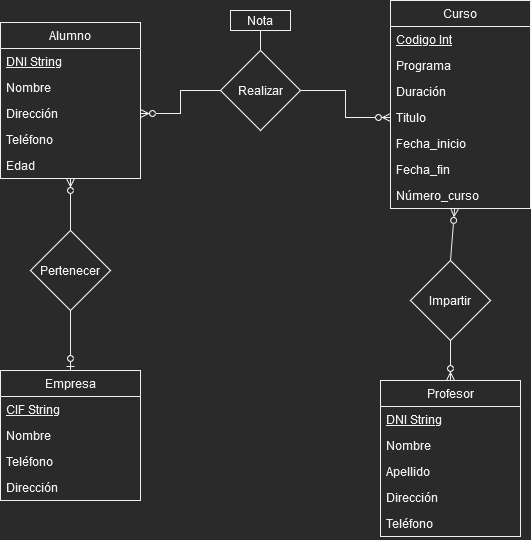

The diagram above was exported from draw.io. Its source (the exported page's mxGraphModel, read from the mxfile embedded in the PNG):
<mxGraphModel dx="1550" dy="536" grid="1" gridSize="10" guides="1" tooltips="1" connect="1" arrows="1" fold="1" page="1" pageScale="1" pageWidth="850" pageHeight="1100" math="0" shadow="0">
  <root>
    <mxCell id="0" />
    <mxCell id="1" parent="0" />
    <mxCell id="hkcbfN8NwVHhz_Ca8YO_-5" value="Alumno" style="swimlane;fontStyle=0;childLayout=stackLayout;horizontal=1;startSize=26;fillColor=none;horizontalStack=0;resizeParent=1;resizeParentMax=0;resizeLast=0;collapsible=1;marginBottom=0;" parent="1" vertex="1">
      <mxGeometry x="80" y="182" width="140" height="156" as="geometry" />
    </mxCell>
    <mxCell id="hkcbfN8NwVHhz_Ca8YO_-6" value="DNI String" style="text;strokeColor=none;fillColor=none;align=left;verticalAlign=top;spacingLeft=4;spacingRight=4;overflow=hidden;rotatable=0;points=[[0,0.5],[1,0.5]];portConstraint=eastwest;fontStyle=4" parent="hkcbfN8NwVHhz_Ca8YO_-5" vertex="1">
      <mxGeometry y="26" width="140" height="26" as="geometry" />
    </mxCell>
    <mxCell id="hkcbfN8NwVHhz_Ca8YO_-7" value="Nombre" style="text;strokeColor=none;fillColor=none;align=left;verticalAlign=top;spacingLeft=4;spacingRight=4;overflow=hidden;rotatable=0;points=[[0,0.5],[1,0.5]];portConstraint=eastwest;" parent="hkcbfN8NwVHhz_Ca8YO_-5" vertex="1">
      <mxGeometry y="52" width="140" height="26" as="geometry" />
    </mxCell>
    <mxCell id="hkcbfN8NwVHhz_Ca8YO_-8" value="Dirección" style="text;strokeColor=none;fillColor=none;align=left;verticalAlign=top;spacingLeft=4;spacingRight=4;overflow=hidden;rotatable=0;points=[[0,0.5],[1,0.5]];portConstraint=eastwest;" parent="hkcbfN8NwVHhz_Ca8YO_-5" vertex="1">
      <mxGeometry y="78" width="140" height="26" as="geometry" />
    </mxCell>
    <mxCell id="hkcbfN8NwVHhz_Ca8YO_-9" value="Teléfono    " style="text;strokeColor=none;fillColor=none;align=left;verticalAlign=top;spacingLeft=4;spacingRight=4;overflow=hidden;rotatable=0;points=[[0,0.5],[1,0.5]];portConstraint=eastwest;" parent="hkcbfN8NwVHhz_Ca8YO_-5" vertex="1">
      <mxGeometry y="104" width="140" height="26" as="geometry" />
    </mxCell>
    <mxCell id="hkcbfN8NwVHhz_Ca8YO_-10" value="Edad" style="text;strokeColor=none;fillColor=none;align=left;verticalAlign=top;spacingLeft=4;spacingRight=4;overflow=hidden;rotatable=0;points=[[0,0.5],[1,0.5]];portConstraint=eastwest;" parent="hkcbfN8NwVHhz_Ca8YO_-5" vertex="1">
      <mxGeometry y="130" width="140" height="26" as="geometry" />
    </mxCell>
    <mxCell id="hkcbfN8NwVHhz_Ca8YO_-15" value="Empresa" style="swimlane;fontStyle=0;childLayout=stackLayout;horizontal=1;startSize=26;fillColor=none;horizontalStack=0;resizeParent=1;resizeParentMax=0;resizeLast=0;collapsible=1;marginBottom=0;" parent="1" vertex="1">
      <mxGeometry x="80" y="530" width="140" height="130" as="geometry" />
    </mxCell>
    <mxCell id="hkcbfN8NwVHhz_Ca8YO_-16" value="CIF String" style="text;strokeColor=none;fillColor=none;align=left;verticalAlign=top;spacingLeft=4;spacingRight=4;overflow=hidden;rotatable=0;points=[[0,0.5],[1,0.5]];portConstraint=eastwest;fontStyle=4" parent="hkcbfN8NwVHhz_Ca8YO_-15" vertex="1">
      <mxGeometry y="26" width="140" height="26" as="geometry" />
    </mxCell>
    <mxCell id="hkcbfN8NwVHhz_Ca8YO_-17" value="Nombre" style="text;strokeColor=none;fillColor=none;align=left;verticalAlign=top;spacingLeft=4;spacingRight=4;overflow=hidden;rotatable=0;points=[[0,0.5],[1,0.5]];portConstraint=eastwest;" parent="hkcbfN8NwVHhz_Ca8YO_-15" vertex="1">
      <mxGeometry y="52" width="140" height="26" as="geometry" />
    </mxCell>
    <mxCell id="hkcbfN8NwVHhz_Ca8YO_-18" value="Teléfono" style="text;strokeColor=none;fillColor=none;align=left;verticalAlign=top;spacingLeft=4;spacingRight=4;overflow=hidden;rotatable=0;points=[[0,0.5],[1,0.5]];portConstraint=eastwest;" parent="hkcbfN8NwVHhz_Ca8YO_-15" vertex="1">
      <mxGeometry y="78" width="140" height="26" as="geometry" />
    </mxCell>
    <mxCell id="hkcbfN8NwVHhz_Ca8YO_-19" value="Dirección" style="text;strokeColor=none;fillColor=none;align=left;verticalAlign=top;spacingLeft=4;spacingRight=4;overflow=hidden;rotatable=0;points=[[0,0.5],[1,0.5]];portConstraint=eastwest;" parent="hkcbfN8NwVHhz_Ca8YO_-15" vertex="1">
      <mxGeometry y="104" width="140" height="26" as="geometry" />
    </mxCell>
    <mxCell id="hkcbfN8NwVHhz_Ca8YO_-21" value="Curso" style="swimlane;fontStyle=0;childLayout=stackLayout;horizontal=1;startSize=26;fillColor=none;horizontalStack=0;resizeParent=1;resizeParentMax=0;resizeLast=0;collapsible=1;marginBottom=0;" parent="1" vertex="1">
      <mxGeometry x="470" y="160" width="140" height="208" as="geometry" />
    </mxCell>
    <mxCell id="hkcbfN8NwVHhz_Ca8YO_-22" value="Codigo Int" style="text;strokeColor=none;fillColor=none;align=left;verticalAlign=top;spacingLeft=4;spacingRight=4;overflow=hidden;rotatable=0;points=[[0,0.5],[1,0.5]];portConstraint=eastwest;fontStyle=4" parent="hkcbfN8NwVHhz_Ca8YO_-21" vertex="1">
      <mxGeometry y="26" width="140" height="26" as="geometry" />
    </mxCell>
    <mxCell id="hkcbfN8NwVHhz_Ca8YO_-23" value="Programa" style="text;strokeColor=none;fillColor=none;align=left;verticalAlign=top;spacingLeft=4;spacingRight=4;overflow=hidden;rotatable=0;points=[[0,0.5],[1,0.5]];portConstraint=eastwest;" parent="hkcbfN8NwVHhz_Ca8YO_-21" vertex="1">
      <mxGeometry y="52" width="140" height="26" as="geometry" />
    </mxCell>
    <mxCell id="hkcbfN8NwVHhz_Ca8YO_-24" value="Duración" style="text;strokeColor=none;fillColor=none;align=left;verticalAlign=top;spacingLeft=4;spacingRight=4;overflow=hidden;rotatable=0;points=[[0,0.5],[1,0.5]];portConstraint=eastwest;" parent="hkcbfN8NwVHhz_Ca8YO_-21" vertex="1">
      <mxGeometry y="78" width="140" height="26" as="geometry" />
    </mxCell>
    <mxCell id="hkcbfN8NwVHhz_Ca8YO_-25" value="Titulo" style="text;strokeColor=none;fillColor=none;align=left;verticalAlign=top;spacingLeft=4;spacingRight=4;overflow=hidden;rotatable=0;points=[[0,0.5],[1,0.5]];portConstraint=eastwest;" parent="hkcbfN8NwVHhz_Ca8YO_-21" vertex="1">
      <mxGeometry y="104" width="140" height="26" as="geometry" />
    </mxCell>
    <mxCell id="hkcbfN8NwVHhz_Ca8YO_-26" value="Fecha_inicio" style="text;strokeColor=none;fillColor=none;align=left;verticalAlign=top;spacingLeft=4;spacingRight=4;overflow=hidden;rotatable=0;points=[[0,0.5],[1,0.5]];portConstraint=eastwest;" parent="hkcbfN8NwVHhz_Ca8YO_-21" vertex="1">
      <mxGeometry y="130" width="140" height="26" as="geometry" />
    </mxCell>
    <mxCell id="hkcbfN8NwVHhz_Ca8YO_-27" value="Fecha_fin" style="text;strokeColor=none;fillColor=none;align=left;verticalAlign=top;spacingLeft=4;spacingRight=4;overflow=hidden;rotatable=0;points=[[0,0.5],[1,0.5]];portConstraint=eastwest;" parent="hkcbfN8NwVHhz_Ca8YO_-21" vertex="1">
      <mxGeometry y="156" width="140" height="26" as="geometry" />
    </mxCell>
    <mxCell id="hkcbfN8NwVHhz_Ca8YO_-28" value="Número_curso" style="text;strokeColor=none;fillColor=none;align=left;verticalAlign=top;spacingLeft=4;spacingRight=4;overflow=hidden;rotatable=0;points=[[0,0.5],[1,0.5]];portConstraint=eastwest;" parent="hkcbfN8NwVHhz_Ca8YO_-21" vertex="1">
      <mxGeometry y="182" width="140" height="26" as="geometry" />
    </mxCell>
    <mxCell id="hkcbfN8NwVHhz_Ca8YO_-29" value="Profesor" style="swimlane;fontStyle=0;childLayout=stackLayout;horizontal=1;startSize=26;fillColor=none;horizontalStack=0;resizeParent=1;resizeParentMax=0;resizeLast=0;collapsible=1;marginBottom=0;" parent="1" vertex="1">
      <mxGeometry x="460" y="540" width="140" height="156" as="geometry" />
    </mxCell>
    <mxCell id="hkcbfN8NwVHhz_Ca8YO_-30" value="DNI String" style="text;strokeColor=none;fillColor=none;align=left;verticalAlign=top;spacingLeft=4;spacingRight=4;overflow=hidden;rotatable=0;points=[[0,0.5],[1,0.5]];portConstraint=eastwest;fontStyle=4" parent="hkcbfN8NwVHhz_Ca8YO_-29" vertex="1">
      <mxGeometry y="26" width="140" height="26" as="geometry" />
    </mxCell>
    <mxCell id="hkcbfN8NwVHhz_Ca8YO_-31" value="Nombre" style="text;strokeColor=none;fillColor=none;align=left;verticalAlign=top;spacingLeft=4;spacingRight=4;overflow=hidden;rotatable=0;points=[[0,0.5],[1,0.5]];portConstraint=eastwest;" parent="hkcbfN8NwVHhz_Ca8YO_-29" vertex="1">
      <mxGeometry y="52" width="140" height="26" as="geometry" />
    </mxCell>
    <mxCell id="hkcbfN8NwVHhz_Ca8YO_-32" value="Apellido" style="text;strokeColor=none;fillColor=none;align=left;verticalAlign=top;spacingLeft=4;spacingRight=4;overflow=hidden;rotatable=0;points=[[0,0.5],[1,0.5]];portConstraint=eastwest;" parent="hkcbfN8NwVHhz_Ca8YO_-29" vertex="1">
      <mxGeometry y="78" width="140" height="26" as="geometry" />
    </mxCell>
    <mxCell id="hkcbfN8NwVHhz_Ca8YO_-33" value="Dirección" style="text;strokeColor=none;fillColor=none;align=left;verticalAlign=top;spacingLeft=4;spacingRight=4;overflow=hidden;rotatable=0;points=[[0,0.5],[1,0.5]];portConstraint=eastwest;" parent="hkcbfN8NwVHhz_Ca8YO_-29" vertex="1">
      <mxGeometry y="104" width="140" height="26" as="geometry" />
    </mxCell>
    <mxCell id="hkcbfN8NwVHhz_Ca8YO_-34" value="Teléfono" style="text;strokeColor=none;fillColor=none;align=left;verticalAlign=top;spacingLeft=4;spacingRight=4;overflow=hidden;rotatable=0;points=[[0,0.5],[1,0.5]];portConstraint=eastwest;" parent="hkcbfN8NwVHhz_Ca8YO_-29" vertex="1">
      <mxGeometry y="130" width="140" height="26" as="geometry" />
    </mxCell>
    <mxCell id="hkcbfN8NwVHhz_Ca8YO_-52" style="edgeStyle=orthogonalEdgeStyle;rounded=0;orthogonalLoop=1;jettySize=auto;html=1;exitX=0;exitY=0.5;exitDx=0;exitDy=0;entryX=1;entryY=0.5;entryDx=0;entryDy=0;endArrow=ERzeroToMany;endFill=0;" parent="1" source="hkcbfN8NwVHhz_Ca8YO_-43" target="hkcbfN8NwVHhz_Ca8YO_-8" edge="1">
      <mxGeometry relative="1" as="geometry" />
    </mxCell>
    <mxCell id="hkcbfN8NwVHhz_Ca8YO_-53" style="edgeStyle=orthogonalEdgeStyle;rounded=0;orthogonalLoop=1;jettySize=auto;html=1;exitX=1;exitY=0.5;exitDx=0;exitDy=0;entryX=0;entryY=0.5;entryDx=0;entryDy=0;endArrow=ERzeroToMany;endFill=0;" parent="1" source="hkcbfN8NwVHhz_Ca8YO_-43" target="hkcbfN8NwVHhz_Ca8YO_-25" edge="1">
      <mxGeometry relative="1" as="geometry" />
    </mxCell>
    <mxCell id="hkcbfN8NwVHhz_Ca8YO_-43" value="Realizar" style="rhombus;whiteSpace=wrap;html=1;" parent="1" vertex="1">
      <mxGeometry x="300" y="210" width="80" height="80" as="geometry" />
    </mxCell>
    <mxCell id="hkcbfN8NwVHhz_Ca8YO_-51" value="Nota" style="rounded=0;whiteSpace=wrap;html=1;" parent="1" vertex="1">
      <mxGeometry x="310" y="170" width="60" height="20" as="geometry" />
    </mxCell>
    <mxCell id="hkcbfN8NwVHhz_Ca8YO_-54" value="" style="endArrow=none;html=1;rounded=0;entryX=0.5;entryY=1;entryDx=0;entryDy=0;exitX=0.5;exitY=0;exitDx=0;exitDy=0;" parent="1" source="hkcbfN8NwVHhz_Ca8YO_-43" target="hkcbfN8NwVHhz_Ca8YO_-51" edge="1">
      <mxGeometry width="50" height="50" relative="1" as="geometry">
        <mxPoint x="230" y="480" as="sourcePoint" />
        <mxPoint x="280" y="430" as="targetPoint" />
      </mxGeometry>
    </mxCell>
    <mxCell id="hkcbfN8NwVHhz_Ca8YO_-57" style="rounded=0;orthogonalLoop=1;jettySize=auto;html=1;exitX=0.5;exitY=0;exitDx=0;exitDy=0;entryX=0.458;entryY=0.998;entryDx=0;entryDy=0;entryPerimeter=0;endArrow=ERzeroToMany;endFill=0;" parent="1" source="hkcbfN8NwVHhz_Ca8YO_-55" target="hkcbfN8NwVHhz_Ca8YO_-28" edge="1">
      <mxGeometry relative="1" as="geometry" />
    </mxCell>
    <mxCell id="hkcbfN8NwVHhz_Ca8YO_-58" style="rounded=0;orthogonalLoop=1;jettySize=auto;html=1;exitX=0.5;exitY=1;exitDx=0;exitDy=0;entryX=0.5;entryY=0;entryDx=0;entryDy=0;endArrow=ERzeroToMany;endFill=0;" parent="1" source="hkcbfN8NwVHhz_Ca8YO_-55" target="hkcbfN8NwVHhz_Ca8YO_-29" edge="1">
      <mxGeometry relative="1" as="geometry" />
    </mxCell>
    <mxCell id="hkcbfN8NwVHhz_Ca8YO_-55" value="Impartir" style="rhombus;whiteSpace=wrap;html=1;" parent="1" vertex="1">
      <mxGeometry x="490" y="420" width="80" height="80" as="geometry" />
    </mxCell>
    <mxCell id="hkcbfN8NwVHhz_Ca8YO_-61" style="rounded=0;orthogonalLoop=1;jettySize=auto;html=1;exitX=0.5;exitY=0;exitDx=0;exitDy=0;endArrow=ERzeroToMany;endFill=0;" parent="1" source="hkcbfN8NwVHhz_Ca8YO_-59" target="hkcbfN8NwVHhz_Ca8YO_-10" edge="1">
      <mxGeometry relative="1" as="geometry" />
    </mxCell>
    <mxCell id="hkcbfN8NwVHhz_Ca8YO_-62" style="edgeStyle=none;rounded=0;orthogonalLoop=1;jettySize=auto;html=1;exitX=0.5;exitY=1;exitDx=0;exitDy=0;entryX=0.5;entryY=0;entryDx=0;entryDy=0;endArrow=ERzeroToOne;endFill=0;" parent="1" source="hkcbfN8NwVHhz_Ca8YO_-59" target="hkcbfN8NwVHhz_Ca8YO_-15" edge="1">
      <mxGeometry relative="1" as="geometry" />
    </mxCell>
    <mxCell id="hkcbfN8NwVHhz_Ca8YO_-59" value="Pertenecer" style="rhombus;whiteSpace=wrap;html=1;" parent="1" vertex="1">
      <mxGeometry x="110" y="390" width="80" height="80" as="geometry" />
    </mxCell>
  </root>
</mxGraphModel>